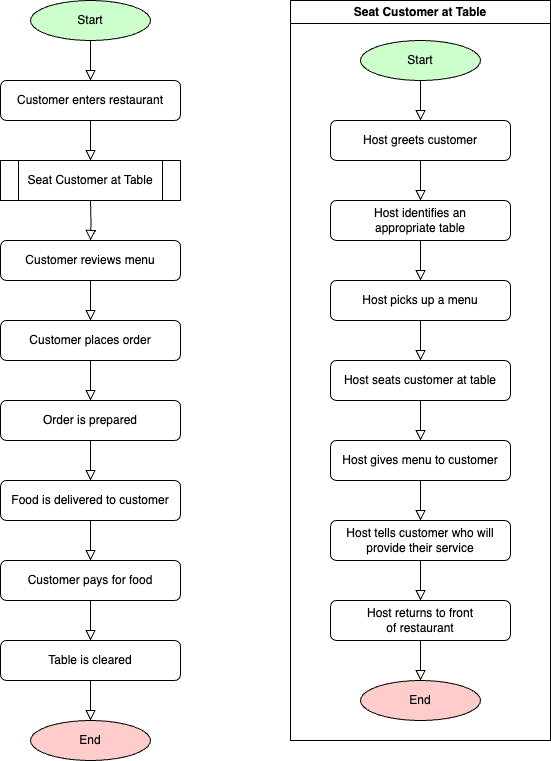

The diagram above was exported from draw.io. Its source (the exported page's mxGraphModel, read from the mxfile embedded in the PNG):
<mxGraphModel dx="2055" dy="2227" grid="1" gridSize="10" guides="1" tooltips="1" connect="1" arrows="1" fold="1" page="1" pageScale="1" pageWidth="827" pageHeight="1169" math="0" shadow="0">
  <root>
    <mxCell id="0" />
    <mxCell id="1" parent="0" />
    <mxCell id="2" value="Start" style="ellipse;whiteSpace=wrap;html=1;fillColor=#CCFFCC;" parent="1" vertex="1">
      <mxGeometry x="-720" y="-1070" width="120" height="40" as="geometry" />
    </mxCell>
    <mxCell id="3" value="" style="rounded=0;html=1;jettySize=auto;orthogonalLoop=1;fontSize=11;endArrow=block;endFill=0;endSize=8;strokeWidth=1;shadow=0;labelBackgroundColor=none;edgeStyle=orthogonalEdgeStyle;exitX=0.5;exitY=1;exitDx=0;exitDy=0;fillColor=none;entryX=0.5;entryY=0;entryDx=0;entryDy=0;" parent="1" source="2" target="4" edge="1">
      <mxGeometry relative="1" as="geometry">
        <mxPoint x="-685" y="-950" as="sourcePoint" />
        <mxPoint x="-660" y="-990" as="targetPoint" />
        <Array as="points" />
      </mxGeometry>
    </mxCell>
    <mxCell id="4" value="Customer enters restaurant" style="rounded=1;whiteSpace=wrap;html=1;fontSize=12;glass=0;strokeWidth=1;shadow=0;" parent="1" vertex="1">
      <mxGeometry x="-750" y="-990" width="180" height="40" as="geometry" />
    </mxCell>
    <mxCell id="5" value="" style="rounded=0;html=1;jettySize=auto;orthogonalLoop=1;fontSize=11;endArrow=block;endFill=0;endSize=8;strokeWidth=1;shadow=0;labelBackgroundColor=none;edgeStyle=orthogonalEdgeStyle;exitX=0.5;exitY=1;exitDx=0;exitDy=0;fillColor=none;entryX=0.5;entryY=0;entryDx=0;entryDy=0;" parent="1" source="4" edge="1">
      <mxGeometry relative="1" as="geometry">
        <mxPoint x="-650" y="-1020" as="sourcePoint" />
        <mxPoint x="-660" y="-910" as="targetPoint" />
        <Array as="points" />
      </mxGeometry>
    </mxCell>
    <mxCell id="6" value="End" style="ellipse;whiteSpace=wrap;html=1;fillColor=#FFCCCC;" parent="1" vertex="1">
      <mxGeometry x="-720" y="-350" width="120" height="40" as="geometry" />
    </mxCell>
    <mxCell id="7" value="" style="rounded=0;html=1;jettySize=auto;orthogonalLoop=1;fontSize=11;endArrow=block;endFill=0;endSize=8;strokeWidth=1;shadow=0;labelBackgroundColor=none;edgeStyle=orthogonalEdgeStyle;fillColor=none;exitX=0.5;exitY=1;exitDx=0;exitDy=0;entryX=0.5;entryY=0;entryDx=0;entryDy=0;" parent="1" target="8" edge="1">
      <mxGeometry relative="1" as="geometry">
        <mxPoint x="-660" y="-870" as="sourcePoint" />
        <mxPoint x="-660" y="-820" as="targetPoint" />
        <Array as="points" />
      </mxGeometry>
    </mxCell>
    <mxCell id="8" value="Customer reviews menu" style="rounded=1;whiteSpace=wrap;html=1;fontSize=12;glass=0;strokeWidth=1;shadow=0;" parent="1" vertex="1">
      <mxGeometry x="-750" y="-830" width="180" height="40" as="geometry" />
    </mxCell>
    <mxCell id="9" value="" style="rounded=0;html=1;jettySize=auto;orthogonalLoop=1;fontSize=11;endArrow=block;endFill=0;endSize=8;strokeWidth=1;shadow=0;labelBackgroundColor=none;edgeStyle=orthogonalEdgeStyle;fillColor=none;exitX=0.5;exitY=1;exitDx=0;exitDy=0;entryX=0.5;entryY=0;entryDx=0;entryDy=0;" parent="1" source="8" target="10" edge="1">
      <mxGeometry relative="1" as="geometry">
        <mxPoint x="-650" y="-860" as="sourcePoint" />
        <mxPoint x="-660" y="-760" as="targetPoint" />
        <Array as="points" />
      </mxGeometry>
    </mxCell>
    <mxCell id="10" value="Customer places order" style="rounded=1;whiteSpace=wrap;html=1;fontSize=12;glass=0;strokeWidth=1;shadow=0;" parent="1" vertex="1">
      <mxGeometry x="-750" y="-750" width="180" height="40" as="geometry" />
    </mxCell>
    <mxCell id="11" value="Order is prepared" style="rounded=1;whiteSpace=wrap;html=1;fontSize=12;glass=0;strokeWidth=1;shadow=0;" parent="1" vertex="1">
      <mxGeometry x="-750" y="-670" width="180" height="40" as="geometry" />
    </mxCell>
    <mxCell id="12" value="" style="rounded=0;html=1;jettySize=auto;orthogonalLoop=1;fontSize=11;endArrow=block;endFill=0;endSize=8;strokeWidth=1;shadow=0;labelBackgroundColor=none;edgeStyle=orthogonalEdgeStyle;exitX=0.5;exitY=1;exitDx=0;exitDy=0;fillColor=none;entryX=0.5;entryY=0;entryDx=0;entryDy=0;" parent="1" source="10" target="11" edge="1">
      <mxGeometry relative="1" as="geometry">
        <mxPoint x="-650" y="-780" as="sourcePoint" />
        <mxPoint x="-660" y="-670" as="targetPoint" />
        <Array as="points" />
      </mxGeometry>
    </mxCell>
    <mxCell id="13" value="" style="rounded=0;html=1;jettySize=auto;orthogonalLoop=1;fontSize=11;endArrow=block;endFill=0;endSize=8;strokeWidth=1;shadow=0;labelBackgroundColor=none;edgeStyle=orthogonalEdgeStyle;fillColor=none;entryX=0.5;entryY=0;entryDx=0;entryDy=0;exitX=0.5;exitY=1;exitDx=0;exitDy=0;" parent="1" source="19" target="6" edge="1">
      <mxGeometry relative="1" as="geometry">
        <mxPoint x="-410" y="-770" as="sourcePoint" />
        <mxPoint x="-440" y="-640" as="targetPoint" />
        <Array as="points" />
      </mxGeometry>
    </mxCell>
    <mxCell id="14" value="" style="rounded=0;html=1;jettySize=auto;orthogonalLoop=1;fontSize=11;endArrow=block;endFill=0;endSize=8;strokeWidth=1;shadow=0;labelBackgroundColor=none;edgeStyle=orthogonalEdgeStyle;fillColor=none;exitX=0.5;exitY=1;exitDx=0;exitDy=0;entryX=0.5;entryY=0;entryDx=0;entryDy=0;" parent="1" source="11" target="15" edge="1">
      <mxGeometry relative="1" as="geometry">
        <mxPoint x="-530" y="-600" as="sourcePoint" />
        <mxPoint x="-660" y="-580" as="targetPoint" />
        <Array as="points" />
      </mxGeometry>
    </mxCell>
    <mxCell id="15" value="Food is delivered to customer" style="rounded=1;whiteSpace=wrap;html=1;fontSize=12;glass=0;strokeWidth=1;shadow=0;" parent="1" vertex="1">
      <mxGeometry x="-750" y="-590" width="180" height="40" as="geometry" />
    </mxCell>
    <mxCell id="16" value="" style="rounded=0;html=1;jettySize=auto;orthogonalLoop=1;fontSize=11;endArrow=block;endFill=0;endSize=8;strokeWidth=1;shadow=0;labelBackgroundColor=none;edgeStyle=orthogonalEdgeStyle;fillColor=none;entryX=0.5;entryY=0;entryDx=0;entryDy=0;exitX=0.5;exitY=1;exitDx=0;exitDy=0;" parent="1" source="15" target="17" edge="1">
      <mxGeometry relative="1" as="geometry">
        <mxPoint x="-630" y="-530" as="sourcePoint" />
        <mxPoint x="-660" y="-520" as="targetPoint" />
        <Array as="points" />
      </mxGeometry>
    </mxCell>
    <mxCell id="17" value="Customer pays for food" style="rounded=1;whiteSpace=wrap;html=1;fontSize=12;glass=0;strokeWidth=1;shadow=0;" parent="1" vertex="1">
      <mxGeometry x="-750" y="-510" width="180" height="40" as="geometry" />
    </mxCell>
    <mxCell id="18" value="" style="rounded=0;html=1;jettySize=auto;orthogonalLoop=1;fontSize=11;endArrow=block;endFill=0;endSize=8;strokeWidth=1;shadow=0;labelBackgroundColor=none;edgeStyle=orthogonalEdgeStyle;exitX=0.5;exitY=1;exitDx=0;exitDy=0;fillColor=none;entryX=0.5;entryY=0;entryDx=0;entryDy=0;" parent="1" source="17" target="19" edge="1">
      <mxGeometry relative="1" as="geometry">
        <mxPoint x="-650" y="-540" as="sourcePoint" />
        <mxPoint x="-660" y="-430" as="targetPoint" />
        <Array as="points" />
      </mxGeometry>
    </mxCell>
    <mxCell id="19" value="Table is cleared" style="rounded=1;whiteSpace=wrap;html=1;fontSize=12;glass=0;strokeWidth=1;shadow=0;" parent="1" vertex="1">
      <mxGeometry x="-750" y="-430" width="180" height="40" as="geometry" />
    </mxCell>
    <mxCell id="20" value="Seat Customer at Table" style="shape=process;whiteSpace=wrap;html=1;backgroundOutline=1;" parent="1" vertex="1">
      <mxGeometry x="-750" y="-910" width="180" height="40" as="geometry" />
    </mxCell>
    <mxCell id="21" value="Seat Customer at Table" style="swimlane;whiteSpace=wrap;html=1;" parent="1" vertex="1">
      <mxGeometry x="-460" y="-1070" width="260" height="740" as="geometry" />
    </mxCell>
    <mxCell id="22" value="Start" style="ellipse;whiteSpace=wrap;html=1;fillColor=#CCFFCC;" parent="21" vertex="1">
      <mxGeometry x="70" y="40" width="120" height="40" as="geometry" />
    </mxCell>
    <mxCell id="23" value="" style="rounded=0;html=1;jettySize=auto;orthogonalLoop=1;fontSize=11;endArrow=block;endFill=0;endSize=8;strokeWidth=1;shadow=0;labelBackgroundColor=none;edgeStyle=orthogonalEdgeStyle;exitX=0.5;exitY=1;exitDx=0;exitDy=0;fillColor=none;entryX=0.5;entryY=0;entryDx=0;entryDy=0;" parent="21" source="22" target="24" edge="1">
      <mxGeometry relative="1" as="geometry">
        <mxPoint x="105" y="160" as="sourcePoint" />
        <mxPoint x="130" y="120" as="targetPoint" />
        <Array as="points" />
      </mxGeometry>
    </mxCell>
    <mxCell id="24" value="Host greets customer" style="rounded=1;whiteSpace=wrap;html=1;fontSize=12;glass=0;strokeWidth=1;shadow=0;" parent="21" vertex="1">
      <mxGeometry x="40" y="120" width="180" height="40" as="geometry" />
    </mxCell>
    <mxCell id="25" value="Host identifies an &lt;br&gt;appropriate table" style="rounded=1;whiteSpace=wrap;html=1;fontSize=12;glass=0;strokeWidth=1;shadow=0;" parent="21" vertex="1">
      <mxGeometry x="40" y="200" width="180" height="40" as="geometry" />
    </mxCell>
    <mxCell id="26" value="" style="rounded=0;html=1;jettySize=auto;orthogonalLoop=1;fontSize=11;endArrow=block;endFill=0;endSize=8;strokeWidth=1;shadow=0;labelBackgroundColor=none;edgeStyle=orthogonalEdgeStyle;exitX=0.5;exitY=1;exitDx=0;exitDy=0;fillColor=none;entryX=0.5;entryY=0;entryDx=0;entryDy=0;" parent="21" source="24" target="25" edge="1">
      <mxGeometry relative="1" as="geometry">
        <mxPoint x="140" y="90" as="sourcePoint" />
        <mxPoint x="330" y="180" as="targetPoint" />
        <Array as="points" />
      </mxGeometry>
    </mxCell>
    <mxCell id="27" value="End" style="ellipse;whiteSpace=wrap;html=1;fillColor=#FFCCCC;" parent="21" vertex="1">
      <mxGeometry x="70" y="680" width="120" height="40" as="geometry" />
    </mxCell>
    <mxCell id="28" value="" style="rounded=0;html=1;jettySize=auto;orthogonalLoop=1;fontSize=11;endArrow=block;endFill=0;endSize=8;strokeWidth=1;shadow=0;labelBackgroundColor=none;edgeStyle=orthogonalEdgeStyle;fillColor=none;exitX=0.5;exitY=1;exitDx=0;exitDy=0;entryX=0.5;entryY=0;entryDx=0;entryDy=0;" parent="21" source="25" target="29" edge="1">
      <mxGeometry relative="1" as="geometry">
        <mxPoint x="260" y="270" as="sourcePoint" />
        <mxPoint x="130" y="290" as="targetPoint" />
        <Array as="points" />
      </mxGeometry>
    </mxCell>
    <mxCell id="29" value="Host picks up a menu" style="rounded=1;whiteSpace=wrap;html=1;fontSize=12;glass=0;strokeWidth=1;shadow=0;" parent="21" vertex="1">
      <mxGeometry x="40" y="280" width="180" height="40" as="geometry" />
    </mxCell>
    <mxCell id="30" value="" style="rounded=0;html=1;jettySize=auto;orthogonalLoop=1;fontSize=11;endArrow=block;endFill=0;endSize=8;strokeWidth=1;shadow=0;labelBackgroundColor=none;edgeStyle=orthogonalEdgeStyle;fillColor=none;exitX=0.5;exitY=1;exitDx=0;exitDy=0;entryX=0.5;entryY=0;entryDx=0;entryDy=0;" parent="21" source="29" target="31" edge="1">
      <mxGeometry relative="1" as="geometry">
        <mxPoint x="140" y="250" as="sourcePoint" />
        <mxPoint x="130" y="350" as="targetPoint" />
        <Array as="points" />
      </mxGeometry>
    </mxCell>
    <mxCell id="31" value="Host seats customer at table" style="rounded=1;whiteSpace=wrap;html=1;fontSize=12;glass=0;strokeWidth=1;shadow=0;" parent="21" vertex="1">
      <mxGeometry x="40" y="360" width="180" height="40" as="geometry" />
    </mxCell>
    <mxCell id="32" value="Host gives menu to customer" style="rounded=1;whiteSpace=wrap;html=1;fontSize=12;glass=0;strokeWidth=1;shadow=0;" parent="21" vertex="1">
      <mxGeometry x="40" y="440" width="180" height="40" as="geometry" />
    </mxCell>
    <mxCell id="33" value="" style="rounded=0;html=1;jettySize=auto;orthogonalLoop=1;fontSize=11;endArrow=block;endFill=0;endSize=8;strokeWidth=1;shadow=0;labelBackgroundColor=none;edgeStyle=orthogonalEdgeStyle;exitX=0.5;exitY=1;exitDx=0;exitDy=0;fillColor=none;entryX=0.5;entryY=0;entryDx=0;entryDy=0;" parent="21" source="31" target="32" edge="1">
      <mxGeometry relative="1" as="geometry">
        <mxPoint x="140" y="330" as="sourcePoint" />
        <mxPoint x="130" y="440" as="targetPoint" />
        <Array as="points" />
      </mxGeometry>
    </mxCell>
    <mxCell id="34" value="" style="rounded=0;html=1;jettySize=auto;orthogonalLoop=1;fontSize=11;endArrow=block;endFill=0;endSize=8;strokeWidth=1;shadow=0;labelBackgroundColor=none;edgeStyle=orthogonalEdgeStyle;fillColor=none;exitX=0.5;exitY=1;exitDx=0;exitDy=0;entryX=0.5;entryY=0;entryDx=0;entryDy=0;" parent="21" source="32" target="35" edge="1">
      <mxGeometry relative="1" as="geometry">
        <mxPoint x="260" y="510" as="sourcePoint" />
        <mxPoint x="130" y="530" as="targetPoint" />
        <Array as="points" />
      </mxGeometry>
    </mxCell>
    <mxCell id="35" value="Host tells customer who will provide their service" style="rounded=1;whiteSpace=wrap;html=1;fontSize=12;glass=0;strokeWidth=1;shadow=0;" parent="21" vertex="1">
      <mxGeometry x="40" y="520" width="180" height="40" as="geometry" />
    </mxCell>
    <mxCell id="36" value="" style="rounded=0;html=1;jettySize=auto;orthogonalLoop=1;fontSize=11;endArrow=block;endFill=0;endSize=8;strokeWidth=1;shadow=0;labelBackgroundColor=none;edgeStyle=orthogonalEdgeStyle;fillColor=none;entryX=0.5;entryY=0;entryDx=0;entryDy=0;exitX=0.5;exitY=1;exitDx=0;exitDy=0;" parent="21" source="35" target="37" edge="1">
      <mxGeometry relative="1" as="geometry">
        <mxPoint x="160" y="580" as="sourcePoint" />
        <mxPoint x="130" y="590" as="targetPoint" />
        <Array as="points" />
      </mxGeometry>
    </mxCell>
    <mxCell id="37" value="Host returns to front &lt;br&gt;of restaurant" style="rounded=1;whiteSpace=wrap;html=1;fontSize=12;glass=0;strokeWidth=1;shadow=0;" parent="21" vertex="1">
      <mxGeometry x="40" y="600" width="180" height="40" as="geometry" />
    </mxCell>
    <mxCell id="38" value="" style="rounded=0;html=1;jettySize=auto;orthogonalLoop=1;fontSize=11;endArrow=block;endFill=0;endSize=8;strokeWidth=1;shadow=0;labelBackgroundColor=none;edgeStyle=orthogonalEdgeStyle;exitX=0.5;exitY=1;exitDx=0;exitDy=0;fillColor=none;entryX=0.5;entryY=0;entryDx=0;entryDy=0;" parent="21" source="37" target="27" edge="1">
      <mxGeometry relative="1" as="geometry">
        <mxPoint x="140" y="570" as="sourcePoint" />
        <mxPoint x="130" y="680" as="targetPoint" />
        <Array as="points" />
      </mxGeometry>
    </mxCell>
  </root>
</mxGraphModel>